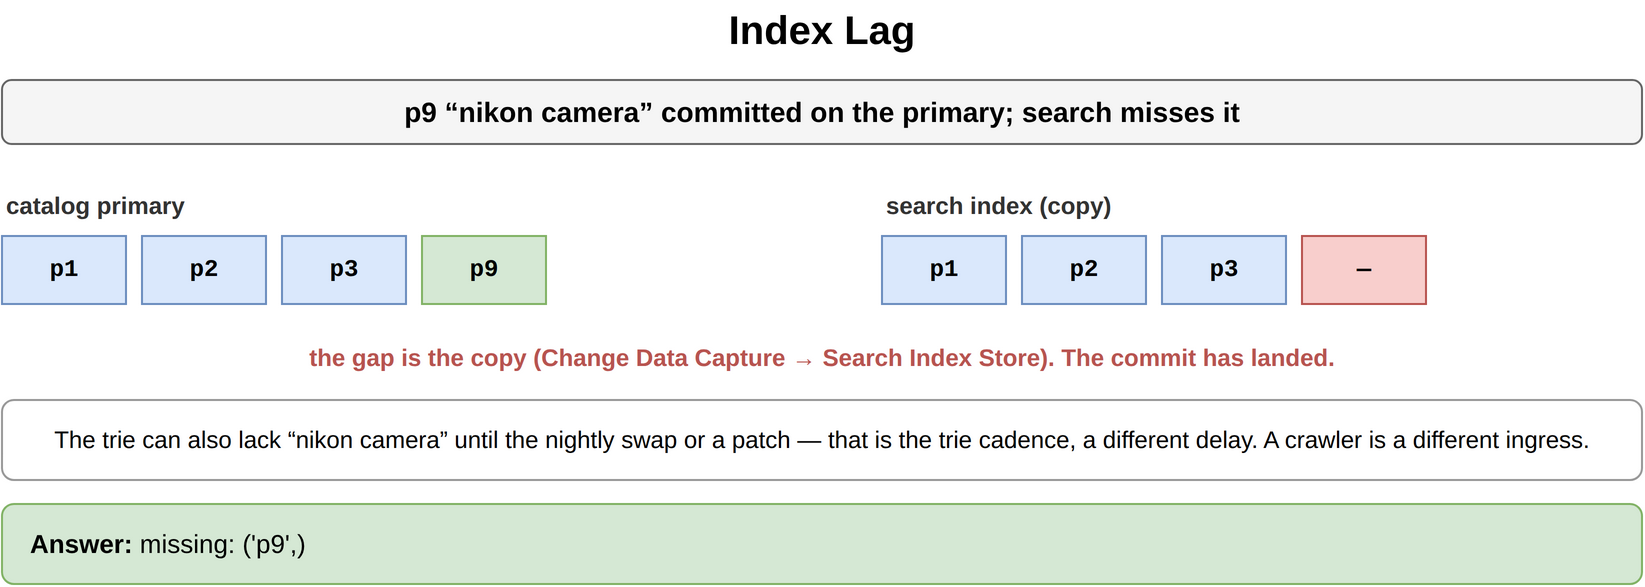

The diagram above was exported from draw.io. Its source (the exported page's mxGraphModel, read from the mxfile embedded in the PNG):
<mxGraphModel dx="900" dy="316" grid="1" gridSize="10" guides="1" tooltips="1" connect="1" arrows="1" fold="1" page="1" pageScale="1" pageWidth="900" pageHeight="316" math="0" shadow="0">
  <root>
    <mxCell id="0" />
    <mxCell id="1" parent="0" />
    <mxCell id="i1" value="Index Lag" style="text;html=1;align=center;verticalAlign=middle;whiteSpace=wrap;fontSize=20;fontStyle=1;" vertex="1" parent="1">
      <mxGeometry x="40" y="10" width="820" height="30" as="geometry" />
    </mxCell>
    <mxCell id="i2" value="p9 “nikon camera” committed on the primary; search misses it" style="rounded=1;whiteSpace=wrap;html=1;fillColor=#f5f5f5;strokeColor=#666666;fontStyle=1;fontSize=14;" vertex="1" parent="1">
      <mxGeometry x="40" y="50" width="820" height="32" as="geometry" />
    </mxCell>
    <mxCell id="i3" value="catalog primary" style="text;html=1;whiteSpace=wrap;fontSize=11;align=left;verticalAlign=middle;fontSize=12;fontColor=#333333;fontStyle=1;" vertex="1" parent="1">
      <mxGeometry x="40" y="104" width="300" height="18" as="geometry" />
    </mxCell>
    <mxCell id="i4" value="p1" style="rounded=0;whiteSpace=wrap;html=1;fontFamily=Courier New;fontStyle=1;fontSize=13;fillColor=#dae8fc;strokeColor=#6c8ebf;fontSize=12;" vertex="1" parent="1">
      <mxGeometry x="40" y="128" width="62" height="34" as="geometry" />
    </mxCell>
    <mxCell id="i5" value="p2" style="rounded=0;whiteSpace=wrap;html=1;fontFamily=Courier New;fontStyle=1;fontSize=13;fillColor=#dae8fc;strokeColor=#6c8ebf;fontSize=12;" vertex="1" parent="1">
      <mxGeometry x="110" y="128" width="62" height="34" as="geometry" />
    </mxCell>
    <mxCell id="i6" value="p3" style="rounded=0;whiteSpace=wrap;html=1;fontFamily=Courier New;fontStyle=1;fontSize=13;fillColor=#dae8fc;strokeColor=#6c8ebf;fontSize=12;" vertex="1" parent="1">
      <mxGeometry x="180" y="128" width="62" height="34" as="geometry" />
    </mxCell>
    <mxCell id="i7" value="p9" style="rounded=0;whiteSpace=wrap;html=1;fontFamily=Courier New;fontStyle=1;fontSize=13;fillColor=#d5e8d4;strokeColor=#82b366;fontSize=12;" vertex="1" parent="1">
      <mxGeometry x="250" y="128" width="62" height="34" as="geometry" />
    </mxCell>
    <mxCell id="i8" value="search index (copy)" style="text;html=1;whiteSpace=wrap;fontSize=11;align=left;verticalAlign=middle;fontSize=12;fontColor=#333333;fontStyle=1;" vertex="1" parent="1">
      <mxGeometry x="480" y="104" width="300" height="18" as="geometry" />
    </mxCell>
    <mxCell id="i9" value="p1" style="rounded=0;whiteSpace=wrap;html=1;fontFamily=Courier New;fontStyle=1;fontSize=13;fillColor=#dae8fc;strokeColor=#6c8ebf;fontSize=12;" vertex="1" parent="1">
      <mxGeometry x="480" y="128" width="62" height="34" as="geometry" />
    </mxCell>
    <mxCell id="i10" value="p2" style="rounded=0;whiteSpace=wrap;html=1;fontFamily=Courier New;fontStyle=1;fontSize=13;fillColor=#dae8fc;strokeColor=#6c8ebf;fontSize=12;" vertex="1" parent="1">
      <mxGeometry x="550" y="128" width="62" height="34" as="geometry" />
    </mxCell>
    <mxCell id="i11" value="p3" style="rounded=0;whiteSpace=wrap;html=1;fontFamily=Courier New;fontStyle=1;fontSize=13;fillColor=#dae8fc;strokeColor=#6c8ebf;fontSize=12;" vertex="1" parent="1">
      <mxGeometry x="620" y="128" width="62" height="34" as="geometry" />
    </mxCell>
    <mxCell id="i12" value="—" style="rounded=0;whiteSpace=wrap;html=1;fontFamily=Courier New;fontStyle=1;fontSize=13;fillColor=#f8cecc;strokeColor=#b85450;fontSize=12;" vertex="1" parent="1">
      <mxGeometry x="690" y="128" width="62" height="34" as="geometry" />
    </mxCell>
    <mxCell id="i13" value="the gap is the copy (Change Data Capture → Search Index Store). The commit has landed." style="text;html=1;whiteSpace=wrap;fontSize=11;align=center;verticalAlign=middle;fontSize=12;fontColor=#b85450;fontStyle=1;" vertex="1" parent="1">
      <mxGeometry x="40" y="180" width="820" height="18" as="geometry" />
    </mxCell>
    <mxCell id="i14" value="The trie can also lack “nikon camera” until the nightly swap or a patch — that is the trie cadence, a different delay. A crawler is a different ingress." style="rounded=1;whiteSpace=wrap;html=1;fillColor=#ffffff;strokeColor=#999999;fontSize=12;align=center;" vertex="1" parent="1">
      <mxGeometry x="40" y="210" width="820" height="40" as="geometry" />
    </mxCell>
    <mxCell id="i15" value="&lt;b&gt;Answer:&lt;/b&gt; missing: ('p9',)" style="rounded=1;whiteSpace=wrap;html=1;fillColor=#d5e8d4;strokeColor=#82b366;fontSize=13;align=left;spacingLeft=12;" vertex="1" parent="1">
      <mxGeometry x="40" y="262" width="820" height="40" as="geometry" />
    </mxCell>
  </root>
</mxGraphModel>